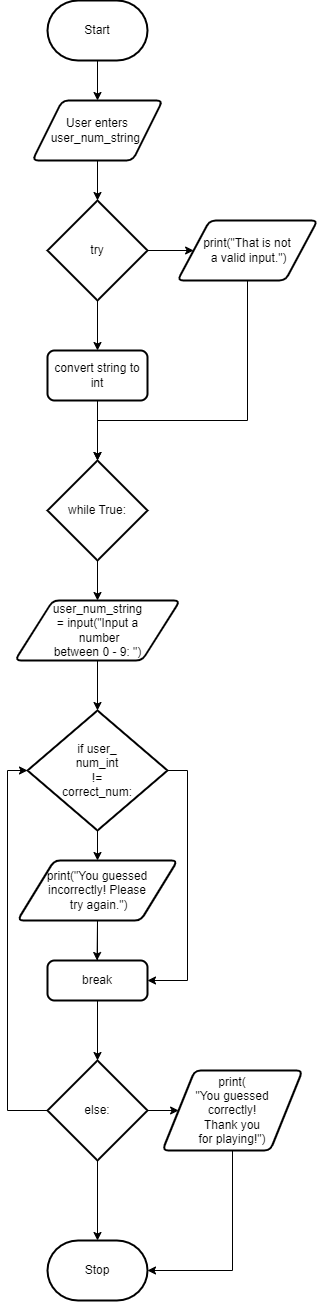

The diagram above was exported from draw.io. Its source (the exported page's mxGraphModel, read from the mxfile embedded in the PNG):
<mxGraphModel dx="1266" dy="379" grid="1" gridSize="10" guides="1" tooltips="1" connect="1" arrows="1" fold="1" page="1" pageScale="1" pageWidth="827" pageHeight="1169" math="0" shadow="0">
  <root>
    <mxCell id="0" />
    <mxCell id="1" parent="0" />
    <mxCell id="8" style="edgeStyle=none;html=1;entryX=0.5;entryY=0;entryDx=0;entryDy=0;" edge="1" parent="1" source="2" target="7">
      <mxGeometry relative="1" as="geometry" />
    </mxCell>
    <mxCell id="2" value="Start" style="strokeWidth=2;html=1;shape=mxgraph.flowchart.terminator;whiteSpace=wrap;" vertex="1" parent="1">
      <mxGeometry x="40" y="40" width="100" height="60" as="geometry" />
    </mxCell>
    <mxCell id="10" style="edgeStyle=none;html=1;exitX=1;exitY=0.5;exitDx=0;exitDy=0;exitPerimeter=0;entryX=0;entryY=0.5;entryDx=0;entryDy=0;" edge="1" parent="1" source="3" target="4">
      <mxGeometry relative="1" as="geometry" />
    </mxCell>
    <mxCell id="11" style="edgeStyle=none;html=1;exitX=0.5;exitY=1;exitDx=0;exitDy=0;exitPerimeter=0;entryX=0.5;entryY=0;entryDx=0;entryDy=0;" edge="1" parent="1" source="3" target="5">
      <mxGeometry relative="1" as="geometry" />
    </mxCell>
    <mxCell id="3" value="try" style="strokeWidth=2;html=1;shape=mxgraph.flowchart.decision;whiteSpace=wrap;" vertex="1" parent="1">
      <mxGeometry x="40" y="240" width="100" height="100" as="geometry" />
    </mxCell>
    <mxCell id="24" style="edgeStyle=none;html=1;entryX=0.5;entryY=0;entryDx=0;entryDy=0;entryPerimeter=0;rounded=0;" edge="1" parent="1" source="4" target="12">
      <mxGeometry relative="1" as="geometry">
        <Array as="points">
          <mxPoint x="240" y="460" />
          <mxPoint x="90" y="460" />
        </Array>
      </mxGeometry>
    </mxCell>
    <mxCell id="4" value="print(&quot;That is not&lt;br&gt;&amp;nbsp;a valid input.&quot;)" style="shape=parallelogram;html=1;strokeWidth=2;perimeter=parallelogramPerimeter;whiteSpace=wrap;rounded=1;arcSize=12;size=0.23;" vertex="1" parent="1">
      <mxGeometry x="170" y="260" width="140" height="60" as="geometry" />
    </mxCell>
    <mxCell id="15" style="edgeStyle=none;html=1;exitX=0.5;exitY=1;exitDx=0;exitDy=0;entryX=0.5;entryY=0;entryDx=0;entryDy=0;entryPerimeter=0;" edge="1" parent="1" source="5" target="12">
      <mxGeometry relative="1" as="geometry" />
    </mxCell>
    <mxCell id="5" value="convert string to int" style="rounded=1;whiteSpace=wrap;html=1;absoluteArcSize=1;arcSize=14;strokeWidth=2;" vertex="1" parent="1">
      <mxGeometry x="40" y="390" width="100" height="50" as="geometry" />
    </mxCell>
    <mxCell id="9" style="edgeStyle=none;html=1;exitX=0.5;exitY=1;exitDx=0;exitDy=0;entryX=0.5;entryY=0;entryDx=0;entryDy=0;entryPerimeter=0;" edge="1" parent="1" source="7" target="3">
      <mxGeometry relative="1" as="geometry" />
    </mxCell>
    <mxCell id="7" value="User enters user_num_string&amp;nbsp;" style="shape=parallelogram;html=1;strokeWidth=2;perimeter=parallelogramPerimeter;whiteSpace=wrap;rounded=1;arcSize=12;size=0.23;" vertex="1" parent="1">
      <mxGeometry x="25" y="140" width="130" height="60" as="geometry" />
    </mxCell>
    <mxCell id="16" style="edgeStyle=none;html=1;exitX=0.5;exitY=1;exitDx=0;exitDy=0;exitPerimeter=0;entryX=0.5;entryY=0;entryDx=0;entryDy=0;" edge="1" parent="1" source="12" target="13">
      <mxGeometry relative="1" as="geometry" />
    </mxCell>
    <mxCell id="12" value="while True:" style="strokeWidth=2;html=1;shape=mxgraph.flowchart.decision;whiteSpace=wrap;" vertex="1" parent="1">
      <mxGeometry x="40" y="500" width="100" height="100" as="geometry" />
    </mxCell>
    <mxCell id="17" style="edgeStyle=none;html=1;exitX=0.5;exitY=1;exitDx=0;exitDy=0;" edge="1" parent="1" source="13" target="14">
      <mxGeometry relative="1" as="geometry" />
    </mxCell>
    <mxCell id="13" value="user_num_string &lt;br&gt;= input(&quot;Input a&lt;br&gt;&amp;nbsp;number &lt;br&gt;between 0 - 9: &quot;)" style="shape=parallelogram;html=1;strokeWidth=2;perimeter=parallelogramPerimeter;whiteSpace=wrap;rounded=1;arcSize=12;size=0.23;" vertex="1" parent="1">
      <mxGeometry x="7.5" y="640" width="165" height="60" as="geometry" />
    </mxCell>
    <mxCell id="21" style="edgeStyle=none;html=1;entryX=0.5;entryY=0;entryDx=0;entryDy=0;" edge="1" parent="1" source="14" target="18">
      <mxGeometry relative="1" as="geometry" />
    </mxCell>
    <mxCell id="27" style="edgeStyle=none;rounded=0;html=1;exitX=1;exitY=0.5;exitDx=0;exitDy=0;exitPerimeter=0;entryX=1;entryY=0.5;entryDx=0;entryDy=0;" edge="1" parent="1" source="14" target="25">
      <mxGeometry relative="1" as="geometry">
        <Array as="points">
          <mxPoint x="180" y="810" />
          <mxPoint x="180" y="1020" />
        </Array>
      </mxGeometry>
    </mxCell>
    <mxCell id="14" value="if user_&lt;br&gt;num_int &lt;br&gt;!= &lt;br&gt;correct_num:" style="strokeWidth=2;html=1;shape=mxgraph.flowchart.decision;whiteSpace=wrap;" vertex="1" parent="1">
      <mxGeometry x="20" y="750" width="140" height="120" as="geometry" />
    </mxCell>
    <mxCell id="22" style="edgeStyle=none;html=1;exitX=0.5;exitY=1;exitDx=0;exitDy=0;entryX=0.5;entryY=0;entryDx=0;entryDy=0;entryPerimeter=0;startArrow=none;" edge="1" parent="1" source="25" target="19">
      <mxGeometry relative="1" as="geometry" />
    </mxCell>
    <mxCell id="30" style="edgeStyle=none;rounded=0;html=1;exitX=0.5;exitY=1;exitDx=0;exitDy=0;" edge="1" parent="1" source="18">
      <mxGeometry relative="1" as="geometry">
        <mxPoint x="89.55555555555543" y="1000.0000000000002" as="targetPoint" />
      </mxGeometry>
    </mxCell>
    <mxCell id="18" value="print(&quot;You guessed incorrectly! Please&lt;br&gt;&amp;nbsp;try again.&quot;)" style="shape=parallelogram;html=1;strokeWidth=2;perimeter=parallelogramPerimeter;whiteSpace=wrap;rounded=1;arcSize=12;size=0.23;" vertex="1" parent="1">
      <mxGeometry x="10" y="900" width="160" height="60" as="geometry" />
    </mxCell>
    <mxCell id="23" style="edgeStyle=none;html=1;exitX=1;exitY=0.5;exitDx=0;exitDy=0;exitPerimeter=0;entryX=0;entryY=0.5;entryDx=0;entryDy=0;" edge="1" parent="1" source="19" target="20">
      <mxGeometry relative="1" as="geometry" />
    </mxCell>
    <mxCell id="28" style="edgeStyle=none;rounded=0;html=1;entryX=0;entryY=0.5;entryDx=0;entryDy=0;entryPerimeter=0;" edge="1" parent="1" source="19" target="14">
      <mxGeometry relative="1" as="geometry">
        <mxPoint y="810" as="targetPoint" />
        <Array as="points">
          <mxPoint y="1150" />
          <mxPoint y="810" />
        </Array>
      </mxGeometry>
    </mxCell>
    <mxCell id="32" style="edgeStyle=none;rounded=0;html=1;entryX=0.5;entryY=0;entryDx=0;entryDy=0;entryPerimeter=0;" edge="1" parent="1" source="19" target="31">
      <mxGeometry relative="1" as="geometry" />
    </mxCell>
    <mxCell id="19" value="else:" style="strokeWidth=2;html=1;shape=mxgraph.flowchart.decision;whiteSpace=wrap;" vertex="1" parent="1">
      <mxGeometry x="40" y="1100" width="100" height="100" as="geometry" />
    </mxCell>
    <mxCell id="33" style="edgeStyle=none;rounded=0;html=1;entryX=1;entryY=0.5;entryDx=0;entryDy=0;entryPerimeter=0;" edge="1" parent="1" source="20" target="31">
      <mxGeometry relative="1" as="geometry">
        <Array as="points">
          <mxPoint x="225" y="1310" />
        </Array>
      </mxGeometry>
    </mxCell>
    <mxCell id="20" value="print(&lt;br&gt;&quot;You guessed &lt;br&gt;correctly! &lt;br&gt;Thank you &lt;br&gt;for playing!&quot;)" style="shape=parallelogram;html=1;strokeWidth=2;perimeter=parallelogramPerimeter;whiteSpace=wrap;rounded=1;arcSize=12;size=0.23;" vertex="1" parent="1">
      <mxGeometry x="155" y="1110" width="140" height="80" as="geometry" />
    </mxCell>
    <mxCell id="25" value="break" style="rounded=1;whiteSpace=wrap;html=1;absoluteArcSize=1;arcSize=14;strokeWidth=2;" vertex="1" parent="1">
      <mxGeometry x="40" y="1000" width="100" height="40" as="geometry" />
    </mxCell>
    <mxCell id="29" value="" style="edgeStyle=none;html=1;exitX=0.5;exitY=1;exitDx=0;exitDy=0;entryX=0.5;entryY=0;entryDx=0;entryDy=0;entryPerimeter=0;endArrow=none;" edge="1" parent="1" source="18" target="25">
      <mxGeometry relative="1" as="geometry">
        <mxPoint x="90" y="960.0000000000002" as="sourcePoint" />
        <mxPoint x="90" y="1050.0000000000002" as="targetPoint" />
      </mxGeometry>
    </mxCell>
    <mxCell id="31" value="Stop" style="strokeWidth=2;html=1;shape=mxgraph.flowchart.terminator;whiteSpace=wrap;" vertex="1" parent="1">
      <mxGeometry x="40" y="1280" width="100" height="60" as="geometry" />
    </mxCell>
  </root>
</mxGraphModel>